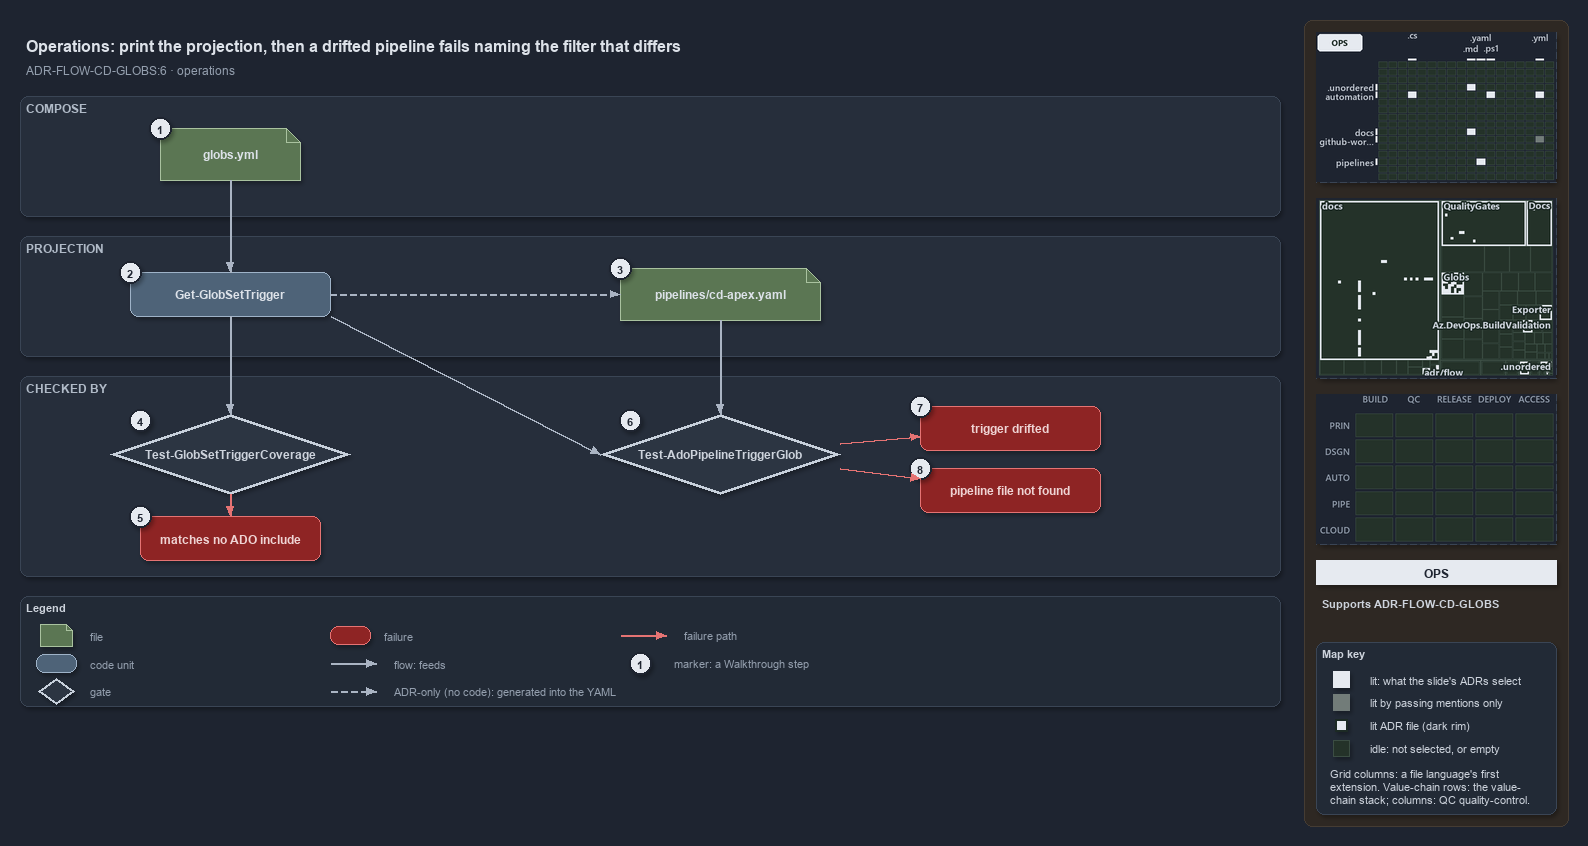

The diagram above was exported from draw.io. Its source (the exported page's mxGraphModel, read from the mxfile embedded in the PNG):
<mxGraphModel dx="1024" dy="768" grid="0" gridSize="10" guides="1" tooltips="1" connect="1" arrows="1" fold="1" page="1" pageScale="1" pageWidth="1572" pageHeight="720" background="#1E2430" math="0" shadow="1">
  <root>
    <mxCell id="0" />
    <mxCell id="1" parent="0" />
    <mxCell id="sidebar-bg" value="" style="rounded=1;arcSize=2;html=1;fillColor=#2E2823;strokeColor=#453C33;shadow=0;" vertex="1" parent="1">
      <mxGeometry x="1304" y="4" width="264" height="806" as="geometry" />
    </mxCell>
    <mxCell id="title" value="Operations: print the projection, then a drifted pipeline fails naming the filter that differs" style="text;html=1;align=left;verticalAlign=middle;fontSize=16;fontStyle=1;fontColor=#DDE2E9;" vertex="1" parent="1">
      <mxGeometry x="20" y="14" width="1260" height="30" as="geometry" />
    </mxCell>
    <mxCell id="subtitle" value="ADR-FLOW-CD-GLOBS:6 &amp;#183; operations" style="text;html=1;align=left;verticalAlign=middle;fontSize=12;fontColor=#949FAE;" vertex="1" parent="1">
      <mxGeometry x="20" y="44" width="1240" height="20" as="geometry" />
    </mxCell>
    <mxCell id="band-compose" value="COMPOSE" style="rounded=1;html=1;arcSize=3;fillColor=#262E3B;strokeColor=#3A4555;verticalAlign=top;align=left;spacingLeft=8;fontStyle=1;fontSize=12;fontColor=#B0BAC7;" vertex="1" parent="1">
      <mxGeometry x="20" y="80" width="1260" height="120" as="geometry" />
    </mxCell>
    <mxCell id="band-projection" value="PROJECTION" style="rounded=1;html=1;arcSize=3;fillColor=#262E3B;strokeColor=#3A4555;verticalAlign=top;align=left;spacingLeft=8;fontStyle=1;fontSize=12;fontColor=#B0BAC7;" vertex="1" parent="1">
      <mxGeometry x="20" y="220" width="1260" height="120" as="geometry" />
    </mxCell>
    <mxCell id="band-checked" value="CHECKED BY" style="rounded=1;html=1;arcSize=3;fillColor=#262E3B;strokeColor=#3A4555;verticalAlign=top;align=left;spacingLeft=8;fontStyle=1;fontSize=12;fontColor=#B0BAC7;" vertex="1" parent="1">
      <mxGeometry x="20" y="360" width="1260" height="200" as="geometry" />
    </mxCell>
    <mxCell id="f-globs" value="&lt;b&gt;globs.yml&lt;/b&gt;" style="shape=note;size=14;whiteSpace=wrap;html=1;fillColor=#5B7653;strokeColor=#A9C29F;fontColor=#DDE2E9;fontSize=12;" vertex="1" parent="1">
      <mxGeometry x="160" y="112" width="140" height="52" as="geometry" />
    </mxCell>
    <mxCell id="c-trigger" value="&lt;b&gt;Get-GlobSetTrigger&lt;/b&gt;" style="rounded=1;whiteSpace=wrap;html=1;arcSize=20;fillColor=#4E6378;strokeColor=#9FB3C8;fontColor=#DDE2E9;fontSize=12;" vertex="1" parent="1">
      <mxGeometry x="130" y="256" width="200" height="44" as="geometry" />
    </mxCell>
    <mxCell id="g-coverage" value="&lt;b&gt;Test-GlobSetTriggerCoverage&lt;/b&gt;" style="rhombus;whiteSpace=wrap;html=1;fillColor=#2C3542;strokeColor=#C7D0DB;strokeWidth=3;fontColor=#CDD3DC;fontSize=12;" vertex="1" parent="1">
      <mxGeometry x="110" y="398" width="240" height="80" as="geometry" />
    </mxCell>
    <mxCell id="x-coverage" value="&lt;b&gt;matches no ADO include&lt;/b&gt;" style="rounded=1;whiteSpace=wrap;html=1;arcSize=20;fillColor=#8E2424;strokeColor=#E57373;fontColor=#EFD4D4;fontSize=12;" vertex="1" parent="1">
      <mxGeometry x="140" y="500" width="180" height="44" as="geometry" />
    </mxCell>
    <mxCell id="e-globs-trigger" value="" style="edgeStyle=orthogonalEdgeStyle;rounded=1;html=1;fontSize=10;fontColor=#CDD3DC;endArrow=block;strokeColor=#AAB4C3;shadow=0;" edge="1" parent="1" source="f-globs" target="c-trigger">
      <mxGeometry relative="1" as="geometry" />
    </mxCell>
    <mxCell id="e-trigger-coverage" value="" style="edgeStyle=orthogonalEdgeStyle;rounded=1;html=1;fontSize=10;fontColor=#CDD3DC;endArrow=block;strokeColor=#AAB4C3;shadow=0;" edge="1" parent="1" source="c-trigger" target="g-coverage">
      <mxGeometry relative="1" as="geometry" />
    </mxCell>
    <mxCell id="e-coverage-fail" value="" style="edgeStyle=orthogonalEdgeStyle;rounded=1;html=1;fontSize=10;fontColor=#CDD3DC;endArrow=block;strokeColor=#E57373;shadow=0;" edge="1" parent="1" source="g-coverage" target="x-coverage">
      <mxGeometry relative="1" as="geometry" />
    </mxCell>
    <mxCell id="f-pipeline" value="&lt;b&gt;pipelines/cd-apex.yaml&lt;/b&gt;" style="shape=note;size=14;whiteSpace=wrap;html=1;fillColor=#5B7653;strokeColor=#A9C29F;fontColor=#DDE2E9;fontSize=12;" vertex="1" parent="1">
      <mxGeometry x="620" y="252" width="200" height="52" as="geometry" />
    </mxCell>
    <mxCell id="g-ado" value="&lt;b&gt;Test-AdoPipelineTriggerGlob&lt;/b&gt;" style="rhombus;whiteSpace=wrap;html=1;fillColor=#2C3542;strokeColor=#C7D0DB;strokeWidth=3;fontColor=#CDD3DC;fontSize=12;" vertex="1" parent="1">
      <mxGeometry x="600" y="398" width="240" height="80" as="geometry" />
    </mxCell>
    <mxCell id="x-drift" value="&lt;b&gt;trigger drifted&lt;/b&gt;" style="rounded=1;whiteSpace=wrap;html=1;arcSize=20;fillColor=#8E2424;strokeColor=#E57373;fontColor=#EFD4D4;fontSize=12;" vertex="1" parent="1">
      <mxGeometry x="920" y="390" width="180" height="44" as="geometry" />
    </mxCell>
    <mxCell id="x-missing" value="&lt;b&gt;pipeline file not found&lt;/b&gt;" style="rounded=1;whiteSpace=wrap;html=1;arcSize=20;fillColor=#8E2424;strokeColor=#E57373;fontColor=#EFD4D4;fontSize=12;" vertex="1" parent="1">
      <mxGeometry x="920" y="452" width="180" height="44" as="geometry" />
    </mxCell>
    <mxCell id="e-trigger-pipeline" value="" style="edgeStyle=orthogonalEdgeStyle;rounded=1;html=1;fontSize=10;fontColor=#CDD3DC;endArrow=block;strokeColor=#AAB4C3;shadow=0;dashed=1;" edge="1" parent="1" source="c-trigger" target="f-pipeline">
      <mxGeometry relative="1" as="geometry" />
    </mxCell>
    <mxCell id="e-pipeline-gate" value="" style="edgeStyle=orthogonalEdgeStyle;rounded=1;html=1;fontSize=10;fontColor=#CDD3DC;endArrow=block;strokeColor=#AAB4C3;shadow=0;" edge="1" parent="1" source="f-pipeline" target="g-ado">
      <mxGeometry relative="1" as="geometry" />
    </mxCell>
    <mxCell id="p-trigger-br" value="" style="text;html=1;strokeColor=none;fillColor=none;" vertex="1" parent="1">
      <mxGeometry x="330" y="300" width="1" height="1" as="geometry" />
    </mxCell>
    <mxCell id="p-gate-tl" value="" style="text;html=1;strokeColor=none;fillColor=none;" vertex="1" parent="1">
      <mxGeometry x="600" y="438" width="1" height="1" as="geometry" />
    </mxCell>
    <mxCell id="e-trigger-gate" value="" style="edgeStyle=orthogonalEdgeStyle;rounded=1;html=1;fontSize=10;fontColor=#CDD3DC;endArrow=block;strokeColor=#AAB4C3;shadow=0;" edge="1" parent="1" source="p-trigger-br" target="p-gate-tl">
      <mxGeometry relative="1" as="geometry" />
    </mxCell>
    <mxCell id="e-gate-drift" value="" style="edgeStyle=orthogonalEdgeStyle;rounded=1;html=1;fontSize=10;fontColor=#CDD3DC;endArrow=block;strokeColor=#E57373;shadow=0;" edge="1" parent="1" source="g-ado" target="x-drift">
      <mxGeometry relative="1" as="geometry" />
    </mxCell>
    <mxCell id="e-gate-missing" value="" style="edgeStyle=orthogonalEdgeStyle;rounded=1;html=1;fontSize=10;fontColor=#CDD3DC;endArrow=block;strokeColor=#E57373;shadow=0;" edge="1" parent="1" source="g-ado" target="x-missing">
      <mxGeometry relative="1" as="geometry" />
    </mxCell>
    <mxCell id="mark-1" value="1" style="ellipse;html=1;fillColor=#E6EAF0;strokeColor=#1E2430;strokeWidth=2;fontColor=#1E2430;fontStyle=1;fontSize=11;" vertex="1" parent="1">
      <mxGeometry x="149" y="101" width="22" height="22" as="geometry" />
    </mxCell>
    <mxCell id="mark-2" value="2" style="ellipse;html=1;fillColor=#E6EAF0;strokeColor=#1E2430;strokeWidth=2;fontColor=#1E2430;fontStyle=1;fontSize=11;" vertex="1" parent="1">
      <mxGeometry x="119" y="245" width="22" height="22" as="geometry" />
    </mxCell>
    <mxCell id="mark-3" value="3" style="ellipse;html=1;fillColor=#E6EAF0;strokeColor=#1E2430;strokeWidth=2;fontColor=#1E2430;fontStyle=1;fontSize=11;" vertex="1" parent="1">
      <mxGeometry x="609" y="241" width="22" height="22" as="geometry" />
    </mxCell>
    <mxCell id="mark-4" value="4" style="ellipse;html=1;fillColor=#E6EAF0;strokeColor=#1E2430;strokeWidth=2;fontColor=#1E2430;fontStyle=1;fontSize=11;" vertex="1" parent="1">
      <mxGeometry x="129" y="393" width="22" height="22" as="geometry" />
    </mxCell>
    <mxCell id="mark-5" value="5" style="ellipse;html=1;fillColor=#E6EAF0;strokeColor=#1E2430;strokeWidth=2;fontColor=#1E2430;fontStyle=1;fontSize=11;" vertex="1" parent="1">
      <mxGeometry x="129" y="489" width="22" height="22" as="geometry" />
    </mxCell>
    <mxCell id="mark-6" value="6" style="ellipse;html=1;fillColor=#E6EAF0;strokeColor=#1E2430;strokeWidth=2;fontColor=#1E2430;fontStyle=1;fontSize=11;" vertex="1" parent="1">
      <mxGeometry x="619" y="393" width="22" height="22" as="geometry" />
    </mxCell>
    <mxCell id="mark-7" value="7" style="ellipse;html=1;fillColor=#E6EAF0;strokeColor=#1E2430;strokeWidth=2;fontColor=#1E2430;fontStyle=1;fontSize=11;" vertex="1" parent="1">
      <mxGeometry x="909" y="379" width="22" height="22" as="geometry" />
    </mxCell>
    <mxCell id="mark-8" value="8" style="ellipse;html=1;fillColor=#E6EAF0;strokeColor=#1E2430;strokeWidth=2;fontColor=#1E2430;fontStyle=1;fontSize=11;" vertex="1" parent="1">
      <mxGeometry x="909" y="441" width="22" height="22" as="geometry" />
    </mxCell>
    <mxCell id="legend" value="&lt;b&gt;Legend&lt;/b&gt;" style="rounded=1;whiteSpace=wrap;html=1;arcSize=6;fillColor=#222A36;strokeColor=#3A4555;align=left;verticalAlign=top;spacing=8;fontSize=11;fontColor=#CDD3DC;" vertex="1" parent="1">
      <mxGeometry x="20" y="580" width="1260" height="110" as="geometry" />
    </mxCell>
    <mxCell id="lg-0" value="" style="shape=note;size=6;html=1;fillColor=#5B7653;strokeColor=#A9C29F;" vertex="1" parent="1">
      <mxGeometry x="40" y="608" width="32" height="22" as="geometry" />
    </mxCell>
    <mxCell id="lg-0-t" value="file" style="text;html=1;align=left;verticalAlign=middle;fontSize=11;fontColor=#949FAE;" vertex="1" parent="1">
      <mxGeometry x="84" y="609" width="270" height="20" as="geometry" />
    </mxCell>
    <mxCell id="lg-1" value="" style="rounded=1;html=1;arcSize=20;fillColor=#4E6378;strokeColor=#9FB3C8;" vertex="1" parent="1">
      <mxGeometry x="36" y="638" width="40" height="18" as="geometry" />
    </mxCell>
    <mxCell id="lg-1-t" value="code unit" style="text;html=1;align=left;verticalAlign=middle;fontSize=11;fontColor=#949FAE;" vertex="1" parent="1">
      <mxGeometry x="84" y="637" width="270" height="20" as="geometry" />
    </mxCell>
    <mxCell id="lg-2" value="" style="rhombus;html=1;fillColor=#2C3542;strokeColor=#C7D0DB;strokeWidth=2;fontColor=#CDD3DC;" vertex="1" parent="1">
      <mxGeometry x="38" y="662" width="36" height="26" as="geometry" />
    </mxCell>
    <mxCell id="lg-2-t" value="gate" style="text;html=1;align=left;verticalAlign=middle;fontSize=11;fontColor=#949FAE;" vertex="1" parent="1">
      <mxGeometry x="84" y="665" width="270" height="20" as="geometry" />
    </mxCell>
    <mxCell id="lg-3" value="" style="rounded=1;html=1;arcSize=20;fillColor=#8E2424;strokeColor=#E57373;" vertex="1" parent="1">
      <mxGeometry x="330" y="610" width="40" height="18" as="geometry" />
    </mxCell>
    <mxCell id="lg-3-t" value="failure" style="text;html=1;align=left;verticalAlign=middle;fontSize=11;fontColor=#949FAE;" vertex="1" parent="1">
      <mxGeometry x="378" y="609" width="270" height="20" as="geometry" />
    </mxCell>
    <mxCell id="lg-4-a" value="" style="text;html=1;strokeColor=none;fillColor=none;" vertex="1" parent="1">
      <mxGeometry x="330" y="647" width="1" height="1" as="geometry" />
    </mxCell>
    <mxCell id="lg-4-b" value="" style="text;html=1;strokeColor=none;fillColor=none;" vertex="1" parent="1">
      <mxGeometry x="376" y="647" width="1" height="1" as="geometry" />
    </mxCell>
    <mxCell id="lg-4" value="" style="edgeStyle=orthogonalEdgeStyle;rounded=1;html=1;fontSize=10;fontColor=#CDD3DC;endArrow=block;strokeColor=#AAB4C3;shadow=0;" edge="1" parent="1" source="lg-4-a" target="lg-4-b">
      <mxGeometry relative="1" as="geometry" />
    </mxCell>
    <mxCell id="lg-4-t" value="flow: feeds" style="text;html=1;align=left;verticalAlign=middle;fontSize=11;fontColor=#949FAE;" vertex="1" parent="1">
      <mxGeometry x="388" y="637" width="260" height="20" as="geometry" />
    </mxCell>
    <mxCell id="lg-5-a" value="" style="text;html=1;strokeColor=none;fillColor=none;" vertex="1" parent="1">
      <mxGeometry x="330" y="675" width="1" height="1" as="geometry" />
    </mxCell>
    <mxCell id="lg-5-b" value="" style="text;html=1;strokeColor=none;fillColor=none;" vertex="1" parent="1">
      <mxGeometry x="376" y="675" width="1" height="1" as="geometry" />
    </mxCell>
    <mxCell id="lg-5" value="" style="edgeStyle=orthogonalEdgeStyle;rounded=1;html=1;fontSize=10;fontColor=#CDD3DC;endArrow=block;strokeColor=#AAB4C3;shadow=0;dashed=1;" edge="1" parent="1" source="lg-5-a" target="lg-5-b">
      <mxGeometry relative="1" as="geometry" />
    </mxCell>
    <mxCell id="lg-5-t" value="ADR-only (no code): generated into the YAML" style="text;html=1;align=left;verticalAlign=middle;fontSize=11;fontColor=#949FAE;" vertex="1" parent="1">
      <mxGeometry x="388" y="665" width="260" height="20" as="geometry" />
    </mxCell>
    <mxCell id="lg-6-a" value="" style="text;html=1;strokeColor=none;fillColor=none;" vertex="1" parent="1">
      <mxGeometry x="620" y="619" width="1" height="1" as="geometry" />
    </mxCell>
    <mxCell id="lg-6-b" value="" style="text;html=1;strokeColor=none;fillColor=none;" vertex="1" parent="1">
      <mxGeometry x="666" y="619" width="1" height="1" as="geometry" />
    </mxCell>
    <mxCell id="lg-6" value="" style="edgeStyle=orthogonalEdgeStyle;rounded=1;html=1;fontSize=10;fontColor=#CDD3DC;endArrow=block;strokeColor=#E57373;shadow=0;" edge="1" parent="1" source="lg-6-a" target="lg-6-b">
      <mxGeometry relative="1" as="geometry" />
    </mxCell>
    <mxCell id="lg-6-t" value="failure path" style="text;html=1;align=left;verticalAlign=middle;fontSize=11;fontColor=#949FAE;" vertex="1" parent="1">
      <mxGeometry x="678" y="609" width="260" height="20" as="geometry" />
    </mxCell>
    <mxCell id="lg-7" value="1" style="ellipse;html=1;fillColor=#E6EAF0;strokeColor=#1E2430;strokeWidth=2;fontColor=#1E2430;fontStyle=1;fontSize=11;" vertex="1" parent="1">
      <mxGeometry x="629" y="636" width="22" height="22" as="geometry" />
    </mxCell>
    <mxCell id="lg-7-t" value="marker: a Walkthrough step" style="text;html=1;align=left;verticalAlign=middle;fontSize=11;fontColor=#949FAE;" vertex="1" parent="1">
      <mxGeometry x="668" y="637" width="270" height="20" as="geometry" />
    </mxCell>
    <mxCell id="minimap-grid" value="" style="shape=image;imageAspect=0;rounded=1;arcSize=4;whiteSpace=wrap;html=1;fillColor=#262E3B;strokeColor=#3A4555;dashed=1;fontColor=#949FAE;fontSize=11;image=data:image/png,(base64 omitted: 13740 chars);" vertex="1" parent="1">
      <mxGeometry x="1316" y="16" width="240" height="150" as="geometry" />
    </mxCell>
    <mxCell id="minimap-tree" value="" style="shape=image;imageAspect=0;rounded=1;arcSize=4;whiteSpace=wrap;html=1;fillColor=#262E3B;strokeColor=#3A4555;dashed=1;fontColor=#949FAE;fontSize=11;image=data:image/png,(base64 omitted: 25940 chars);" vertex="1" parent="1">
      <mxGeometry x="1316" y="182" width="240" height="180" as="geometry" />
    </mxCell>
    <mxCell id="minimap-chain" value="" style="shape=image;imageAspect=0;rounded=1;arcSize=4;whiteSpace=wrap;html=1;fillColor=#262E3B;strokeColor=#3A4555;dashed=1;fontColor=#949FAE;fontSize=11;image=data:image/png,(base64 omitted: 11912 chars);" vertex="1" parent="1">
      <mxGeometry x="1316" y="378" width="240" height="150" as="geometry" />
    </mxCell>
    <mxCell id="lens-badge" value="OPS" style="rounded=0;whiteSpace=wrap;html=1;align=center;verticalAlign=middle;fontSize=12;fontStyle=1;fontColor=#1E2430;fillColor=#E6EAF0;strokeColor=none;" vertex="1" parent="1">
      <mxGeometry x="1316" y="544" width="240" height="24" as="geometry" />
    </mxCell>
    <mxCell id="supports" value="&lt;b&gt;Supports&lt;/b&gt; ADR-FLOW-CD-GLOBS" style="text;html=1;whiteSpace=wrap;align=left;verticalAlign=top;fontSize=11;fontColor=#CDD3DC;" vertex="1" parent="1">
      <mxGeometry x="1316" y="576" width="240" height="38" as="geometry" />
    </mxCell>
    <mxCell id="mapkey" value="&lt;b&gt;Map key&lt;/b&gt;" style="rounded=1;arcSize=6;whiteSpace=wrap;html=1;align=left;verticalAlign=top;fontSize=11;fontColor=#CDD3DC;fillColor=#222A36;strokeColor=#3A4555;spacingLeft=8;spacingTop=2;" vertex="1" parent="1">
      <mxGeometry x="1316" y="626" width="240" height="172" as="geometry" />
    </mxCell>
    <mxCell id="mapkey-lit" value="" style="rounded=0;html=1;fillColor=#E6EAF0;strokeColor=#E6EAF0;" vertex="1" parent="1">
      <mxGeometry x="1333.0" y="655.0" width="16" height="16" as="geometry" />
    </mxCell>
    <mxCell id="mapkey-lit-text" value="lit: what the slide's ADRs select" style="text;html=1;align=left;verticalAlign=middle;fontSize=11;fontColor=#CDD3DC;" vertex="1" parent="1">
      <mxGeometry x="1364" y="653" width="184" height="20" as="geometry" />
    </mxCell>
    <mxCell id="mapkey-touched" value="" style="rounded=0;html=1;fillColor=#727C79;strokeColor=#727C79;" vertex="1" parent="1">
      <mxGeometry x="1333.0" y="678.0" width="16" height="16" as="geometry" />
    </mxCell>
    <mxCell id="mapkey-touched-text" value="lit by passing mentions only" style="text;html=1;align=left;verticalAlign=middle;fontSize=11;fontColor=#CDD3DC;" vertex="1" parent="1">
      <mxGeometry x="1364" y="676" width="184" height="20" as="geometry" />
    </mxCell>
    <mxCell id="mapkey-adr" value="" style="rounded=0;html=1;fillColor=#E6EAF0;strokeColor=#1C2A24;strokeWidth=2;" vertex="1" parent="1">
      <mxGeometry x="1335.0" y="703.0" width="12" height="12" as="geometry" />
    </mxCell>
    <mxCell id="mapkey-adr-text" value="lit ADR file (dark rim)" style="text;html=1;align=left;verticalAlign=middle;fontSize=11;fontColor=#CDD3DC;" vertex="1" parent="1">
      <mxGeometry x="1364" y="699" width="184" height="20" as="geometry" />
    </mxCell>
    <mxCell id="mapkey-idle" value="" style="rounded=0;html=1;fillColor=#243229;strokeColor=#3B4D43;" vertex="1" parent="1">
      <mxGeometry x="1333.0" y="724.0" width="16" height="16" as="geometry" />
    </mxCell>
    <mxCell id="mapkey-idle-text" value="idle: not selected, or empty" style="text;html=1;align=left;verticalAlign=middle;fontSize=11;fontColor=#CDD3DC;" vertex="1" parent="1">
      <mxGeometry x="1364" y="722" width="184" height="20" as="geometry" />
    </mxCell>
    <mxCell id="mapkey-codes" value="Grid columns: a file language's first&lt;br&gt;extension. Value-chain rows: the value-&lt;br&gt;chain stack; columns: QC quality-control." style="text;html=1;align=left;verticalAlign=top;whiteSpace=wrap;fontSize=11;fontColor=#CDD3DC;" vertex="1" parent="1">
      <mxGeometry x="1324" y="746" width="224" height="46" as="geometry" />
    </mxCell>
  </root>
</mxGraphModel>